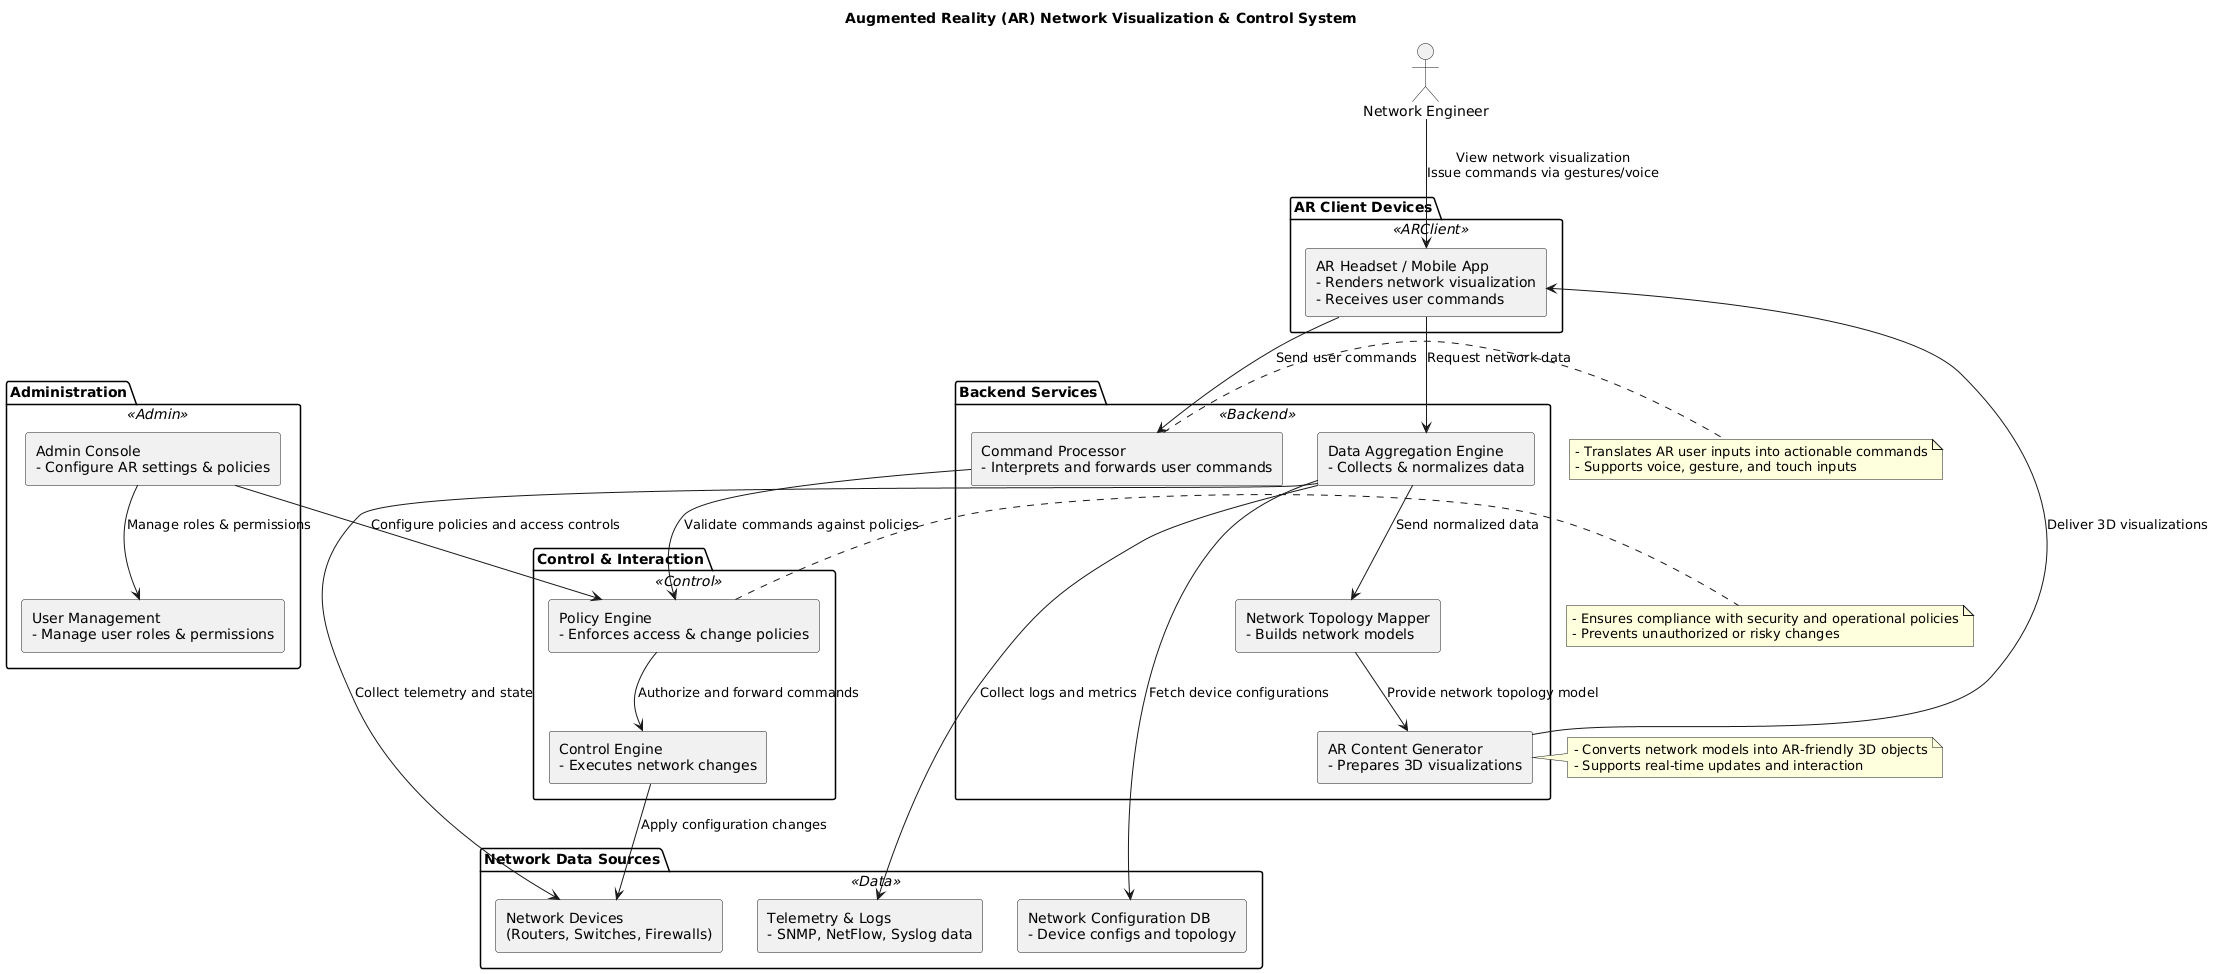

The diagram above was rendered by PlantUML. Its source (embedded in the PNG):
@startuml
skinparam backgroundColor #FFFFFF
skinparam componentStyle rectangle
skinparam rectangle {
  BackgroundColor<<ARClient>> #D0E8F2
  BackgroundColor<<Backend>> #FADBD8
  BackgroundColor<<Data>> #F9F1C8
  BackgroundColor<<Control>> #C8E6C9
  BackgroundColor<<Admin>> #FBE4E6
  BorderColor Black
}

title Augmented Reality (AR) Network Visualization & Control System

actor "Network Engineer" as Engineer

package "AR Client Devices" <<ARClient>> {
  component "AR Headset / Mobile App\n- Renders network visualization\n- Receives user commands" as ARClientDevice
}

package "Network Data Sources" <<Data>> {
  component "Network Devices\n(Routers, Switches, Firewalls)" as NetworkDevices
  component "Telemetry & Logs\n- SNMP, NetFlow, Syslog data" as TelemetryLogs
  component "Network Configuration DB\n- Device configs and topology" as ConfigDB
}

package "Backend Services" <<Backend>> {
  component "Data Aggregation Engine\n- Collects & normalizes data" as DataAggregator
  component "Network Topology Mapper\n- Builds network models" as TopologyMapper
  component "AR Content Generator\n- Prepares 3D visualizations" as ARContentGen
  component "Command Processor\n- Interprets and forwards user commands" as CommandProcessor
}

package "Control & Interaction" <<Control>> {
  component "Control Engine\n- Executes network changes" as ControlEngine
  component "Policy Engine\n- Enforces access & change policies" as PolicyEngine
}

package "Administration" <<Admin>> {
  component "Admin Console\n- Configure AR settings & policies" as AdminConsole
  component "User Management\n- Manage user roles & permissions" as UserMgmt
}

Engineer --> ARClientDevice : View network visualization\nIssue commands via gestures/voice
ARClientDevice --> DataAggregator : Request network data
DataAggregator --> NetworkDevices : Collect telemetry and state
DataAggregator --> TelemetryLogs : Collect logs and metrics
DataAggregator --> ConfigDB : Fetch device configurations

DataAggregator --> TopologyMapper : Send normalized data
TopologyMapper --> ARContentGen : Provide network topology model
ARContentGen --> ARClientDevice : Deliver 3D visualizations

ARClientDevice --> CommandProcessor : Send user commands
CommandProcessor --> PolicyEngine : Validate commands against policies
PolicyEngine --> ControlEngine : Authorize and forward commands
ControlEngine --> NetworkDevices : Apply configuration changes

AdminConsole --> UserMgmt : Manage roles & permissions
AdminConsole --> PolicyEngine : Configure policies and access controls

note right of ARContentGen
- Converts network models into AR-friendly 3D objects
- Supports real-time updates and interaction
end note

note right of CommandProcessor
- Translates AR user inputs into actionable commands
- Supports voice, gesture, and touch inputs
end note

note right of PolicyEngine
- Ensures compliance with security and operational policies
- Prevents unauthorized or risky changes
end note
@enduml